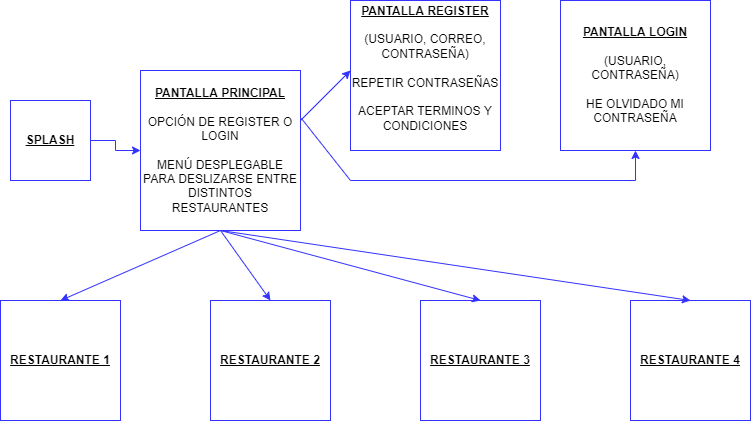

The diagram above was exported from draw.io. Its source (the exported page's mxGraphModel, read from the mxfile embedded in the PNG):
<mxGraphModel dx="1422" dy="754" grid="1" gridSize="10" guides="1" tooltips="1" connect="1" arrows="1" fold="1" page="1" pageScale="1" pageWidth="827" pageHeight="1169" math="0" shadow="0">
  <root>
    <mxCell id="0" />
    <mxCell id="1" parent="0" />
    <mxCell id="P1e0AgWwU6S6554_g8Xj-5" style="edgeStyle=orthogonalEdgeStyle;rounded=0;orthogonalLoop=1;jettySize=auto;html=1;strokeColor=#3333FF;" parent="1" source="P1e0AgWwU6S6554_g8Xj-1" target="P1e0AgWwU6S6554_g8Xj-4" edge="1">
      <mxGeometry relative="1" as="geometry" />
    </mxCell>
    <mxCell id="P1e0AgWwU6S6554_g8Xj-1" value="&lt;b&gt;&lt;u&gt;SPLASH&lt;/u&gt;&lt;/b&gt;" style="whiteSpace=wrap;html=1;aspect=fixed;strokeColor=#3333FF;" parent="1" vertex="1">
      <mxGeometry x="40" y="120" width="80" height="80" as="geometry" />
    </mxCell>
    <mxCell id="P1e0AgWwU6S6554_g8Xj-4" value="&lt;b&gt;&lt;u&gt;PANTALLA PRINCIPAL&lt;/u&gt;&lt;/b&gt;&lt;br&gt;&lt;br&gt;OPCIÓN DE REGISTER O LOGIN&lt;br&gt;&lt;br&gt;MENÚ DESPLEGABLE PARA DESLIZARSE ENTRE DISTINTOS RESTAURANTES" style="whiteSpace=wrap;html=1;aspect=fixed;strokeColor=#3333FF;" parent="1" vertex="1">
      <mxGeometry x="170" y="90" width="160" height="160" as="geometry" />
    </mxCell>
    <mxCell id="6FyBYnzyTPHL5HW4m6rB-2" value="&lt;b&gt;&lt;u&gt;PANTALLA REGISTER&lt;/u&gt;&lt;/b&gt;&lt;br&gt;&lt;br&gt;(USUARIO, CORREO, CONTRASEÑA)&lt;br&gt;&lt;br&gt;REPETIR CONTRASEÑAS&lt;br&gt;&lt;br&gt;ACEPTAR TERMINOS Y CONDICIONES&lt;br&gt;&lt;br&gt;" style="whiteSpace=wrap;html=1;aspect=fixed;strokeColor=#3333FF;" vertex="1" parent="1">
      <mxGeometry x="380" y="20" width="150" height="150" as="geometry" />
    </mxCell>
    <mxCell id="6FyBYnzyTPHL5HW4m6rB-4" value="&lt;b&gt;&lt;u&gt;PANTALLA LOGIN&lt;/u&gt;&lt;/b&gt;&lt;br&gt;&lt;br&gt;(USUARIO, CONTRASEÑA)&lt;br&gt;&lt;br&gt;HE OLVIDADO MI CONTRASEÑA" style="whiteSpace=wrap;html=1;aspect=fixed;strokeColor=#3333FF;" vertex="1" parent="1">
      <mxGeometry x="590" y="20" width="150" height="150" as="geometry" />
    </mxCell>
    <mxCell id="6FyBYnzyTPHL5HW4m6rB-6" value="&lt;b&gt;&lt;u&gt;RESTAURANTE 1&lt;/u&gt;&lt;/b&gt;" style="whiteSpace=wrap;html=1;aspect=fixed;strokeColor=#3333FF;" vertex="1" parent="1">
      <mxGeometry x="30" y="320" width="120" height="120" as="geometry" />
    </mxCell>
    <mxCell id="6FyBYnzyTPHL5HW4m6rB-8" value="&lt;b&gt;&lt;u&gt;RESTAURANTE 2&lt;/u&gt;&lt;/b&gt;" style="whiteSpace=wrap;html=1;strokeColor=#3333FF;" vertex="1" parent="1">
      <mxGeometry x="240" y="320" width="120" height="120" as="geometry" />
    </mxCell>
    <mxCell id="6FyBYnzyTPHL5HW4m6rB-14" value="" style="endArrow=classic;html=1;rounded=0;exitX=1.006;exitY=0.3;exitDx=0;exitDy=0;exitPerimeter=0;entryX=0.5;entryY=1;entryDx=0;entryDy=0;strokeColor=#3333FF;" edge="1" parent="1" source="P1e0AgWwU6S6554_g8Xj-4" target="6FyBYnzyTPHL5HW4m6rB-4">
      <mxGeometry width="50" height="50" relative="1" as="geometry">
        <mxPoint x="390" y="250" as="sourcePoint" />
        <mxPoint x="740" y="200" as="targetPoint" />
        <Array as="points">
          <mxPoint x="380" y="200" />
          <mxPoint x="665" y="200" />
        </Array>
      </mxGeometry>
    </mxCell>
    <mxCell id="6FyBYnzyTPHL5HW4m6rB-16" value="" style="endArrow=classic;html=1;rounded=0;strokeColor=#3333FF;" edge="1" parent="1">
      <mxGeometry width="50" height="50" relative="1" as="geometry">
        <mxPoint x="330" y="140" as="sourcePoint" />
        <mxPoint x="380" y="90" as="targetPoint" />
      </mxGeometry>
    </mxCell>
    <mxCell id="6FyBYnzyTPHL5HW4m6rB-17" value="&lt;b&gt;&lt;u&gt;RESTAURANTE 3&lt;/u&gt;&lt;/b&gt;" style="whiteSpace=wrap;html=1;strokeColor=#3333FF;" vertex="1" parent="1">
      <mxGeometry x="450" y="320" width="120" height="120" as="geometry" />
    </mxCell>
    <mxCell id="6FyBYnzyTPHL5HW4m6rB-18" value="&lt;b&gt;&lt;u&gt;RESTAURANTE 4&lt;/u&gt;&lt;/b&gt;" style="whiteSpace=wrap;html=1;strokeColor=#3333FF;" vertex="1" parent="1">
      <mxGeometry x="660" y="320" width="120" height="120" as="geometry" />
    </mxCell>
    <mxCell id="6FyBYnzyTPHL5HW4m6rB-19" value="" style="endArrow=classic;html=1;rounded=0;exitX=0.5;exitY=1;exitDx=0;exitDy=0;entryX=0.5;entryY=0;entryDx=0;entryDy=0;strokeColor=#3333FF;" edge="1" parent="1" source="P1e0AgWwU6S6554_g8Xj-4" target="6FyBYnzyTPHL5HW4m6rB-6">
      <mxGeometry width="50" height="50" relative="1" as="geometry">
        <mxPoint x="170" y="320" as="sourcePoint" />
        <mxPoint x="220" y="270" as="targetPoint" />
      </mxGeometry>
    </mxCell>
    <mxCell id="6FyBYnzyTPHL5HW4m6rB-20" value="" style="endArrow=classic;html=1;rounded=0;entryX=0.5;entryY=0;entryDx=0;entryDy=0;strokeColor=#3333FF;" edge="1" parent="1" target="6FyBYnzyTPHL5HW4m6rB-8">
      <mxGeometry width="50" height="50" relative="1" as="geometry">
        <mxPoint x="250" y="250" as="sourcePoint" />
        <mxPoint x="440" y="400" as="targetPoint" />
      </mxGeometry>
    </mxCell>
    <mxCell id="6FyBYnzyTPHL5HW4m6rB-22" value="" style="endArrow=classic;html=1;rounded=0;exitX=0.5;exitY=1;exitDx=0;exitDy=0;entryX=0.5;entryY=0;entryDx=0;entryDy=0;strokeColor=#3333FF;" edge="1" parent="1" source="P1e0AgWwU6S6554_g8Xj-4" target="6FyBYnzyTPHL5HW4m6rB-17">
      <mxGeometry width="50" height="50" relative="1" as="geometry">
        <mxPoint x="320" y="450" as="sourcePoint" />
        <mxPoint x="370" y="400" as="targetPoint" />
      </mxGeometry>
    </mxCell>
    <mxCell id="6FyBYnzyTPHL5HW4m6rB-23" value="" style="endArrow=classic;html=1;rounded=0;exitX=0.5;exitY=1;exitDx=0;exitDy=0;entryX=0.5;entryY=0;entryDx=0;entryDy=0;strokeColor=#3333FF;" edge="1" parent="1" source="P1e0AgWwU6S6554_g8Xj-4" target="6FyBYnzyTPHL5HW4m6rB-18">
      <mxGeometry width="50" height="50" relative="1" as="geometry">
        <mxPoint x="320" y="450" as="sourcePoint" />
        <mxPoint x="370" y="400" as="targetPoint" />
      </mxGeometry>
    </mxCell>
  </root>
</mxGraphModel>